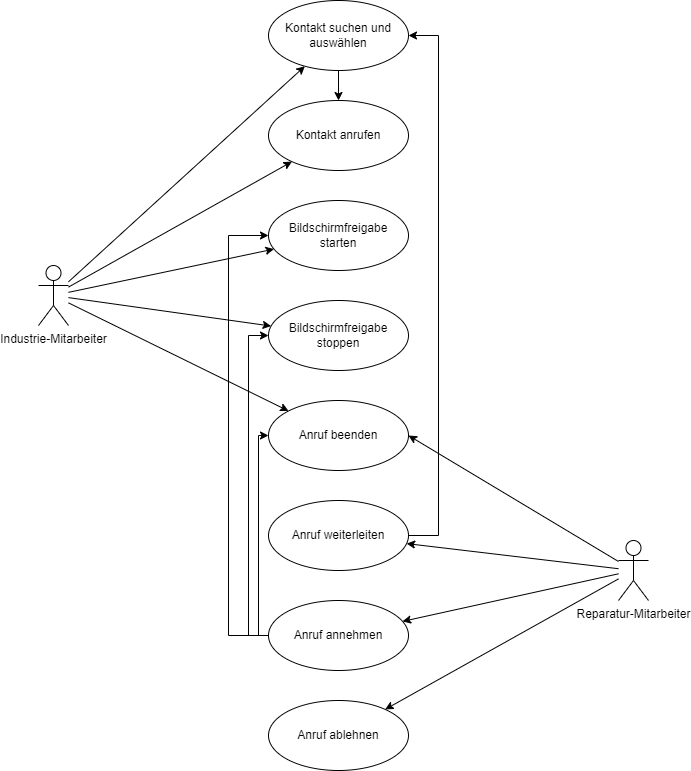

The diagram above was exported from draw.io. Its source (the exported page's mxGraphModel, read from the mxfile embedded in the PNG):
<mxGraphModel dx="1038" dy="489" grid="1" gridSize="10" guides="1" tooltips="1" connect="1" arrows="1" fold="1" page="1" pageScale="1" pageWidth="827" pageHeight="1169" math="0" shadow="0">
  <root>
    <mxCell id="0" />
    <mxCell id="1" parent="0" />
    <mxCell id="pZJmo8JlD3yYk8fXAs_a-1" style="edgeStyle=orthogonalEdgeStyle;rounded=0;orthogonalLoop=1;jettySize=auto;html=1;entryX=1;entryY=0.5;entryDx=0;entryDy=0;exitX=1;exitY=0.5;exitDx=0;exitDy=0;" parent="1" source="X-M2JpFEYGyv65lq07dr-2" target="K_--6l42lXjtmq69ku_P-1" edge="1">
      <mxGeometry relative="1" as="geometry">
        <Array as="points">
          <mxPoint x="470" y="655" />
          <mxPoint x="470" y="155" />
        </Array>
      </mxGeometry>
    </mxCell>
    <mxCell id="X-M2JpFEYGyv65lq07dr-2" value="Anruf weiterleiten" style="ellipse;whiteSpace=wrap;html=1;" parent="1" vertex="1">
      <mxGeometry x="300" y="620" width="140" height="70" as="geometry" />
    </mxCell>
    <mxCell id="KxeY4YuqUHuB_UMcK9AJ-7" style="edgeStyle=orthogonalEdgeStyle;rounded=0;orthogonalLoop=1;jettySize=auto;html=1;" parent="1" source="naO0QrR7ccBmNV11BkrM-1" target="KxeY4YuqUHuB_UMcK9AJ-4" edge="1">
      <mxGeometry relative="1" as="geometry">
        <Array as="points">
          <mxPoint x="280" y="755" />
          <mxPoint x="280" y="455" />
        </Array>
      </mxGeometry>
    </mxCell>
    <mxCell id="KxeY4YuqUHuB_UMcK9AJ-8" style="edgeStyle=orthogonalEdgeStyle;rounded=0;orthogonalLoop=1;jettySize=auto;html=1;" parent="1" source="naO0QrR7ccBmNV11BkrM-1" target="KxeY4YuqUHuB_UMcK9AJ-3" edge="1">
      <mxGeometry relative="1" as="geometry">
        <Array as="points">
          <mxPoint x="260" y="755" />
          <mxPoint x="260" y="355" />
        </Array>
      </mxGeometry>
    </mxCell>
    <mxCell id="1OUGvyOp0VnbtjsXrxqf-1" style="edgeStyle=orthogonalEdgeStyle;rounded=0;orthogonalLoop=1;jettySize=auto;html=1;" parent="1" source="naO0QrR7ccBmNV11BkrM-1" target="naO0QrR7ccBmNV11BkrM-3" edge="1">
      <mxGeometry relative="1" as="geometry">
        <Array as="points">
          <mxPoint x="290" y="755" />
          <mxPoint x="290" y="555" />
        </Array>
      </mxGeometry>
    </mxCell>
    <mxCell id="naO0QrR7ccBmNV11BkrM-1" value="Anruf annehmen" style="ellipse;whiteSpace=wrap;html=1;" parent="1" vertex="1">
      <mxGeometry x="300" y="720" width="140" height="70" as="geometry" />
    </mxCell>
    <mxCell id="naO0QrR7ccBmNV11BkrM-2" value="Anruf ablehnen" style="ellipse;whiteSpace=wrap;html=1;" parent="1" vertex="1">
      <mxGeometry x="300" y="820" width="140" height="70" as="geometry" />
    </mxCell>
    <mxCell id="naO0QrR7ccBmNV11BkrM-3" value="Anruf beenden" style="ellipse;whiteSpace=wrap;html=1;" parent="1" vertex="1">
      <mxGeometry x="300" y="520" width="140" height="70" as="geometry" />
    </mxCell>
    <mxCell id="wXhkDM2_RsmrbqnzqRcJ-8" style="edgeStyle=none;rounded=0;orthogonalLoop=1;jettySize=auto;html=1;" parent="1" source="wXhkDM2_RsmrbqnzqRcJ-1" target="naO0QrR7ccBmNV11BkrM-3" edge="1">
      <mxGeometry relative="1" as="geometry" />
    </mxCell>
    <mxCell id="KxeY4YuqUHuB_UMcK9AJ-5" style="edgeStyle=none;rounded=0;orthogonalLoop=1;jettySize=auto;html=1;" parent="1" source="wXhkDM2_RsmrbqnzqRcJ-1" target="KxeY4YuqUHuB_UMcK9AJ-3" edge="1">
      <mxGeometry relative="1" as="geometry" />
    </mxCell>
    <mxCell id="KxeY4YuqUHuB_UMcK9AJ-6" style="edgeStyle=none;rounded=0;orthogonalLoop=1;jettySize=auto;html=1;" parent="1" source="wXhkDM2_RsmrbqnzqRcJ-1" target="KxeY4YuqUHuB_UMcK9AJ-4" edge="1">
      <mxGeometry relative="1" as="geometry" />
    </mxCell>
    <mxCell id="K_--6l42lXjtmq69ku_P-3" style="rounded=0;orthogonalLoop=1;jettySize=auto;html=1;" parent="1" source="wXhkDM2_RsmrbqnzqRcJ-1" target="K_--6l42lXjtmq69ku_P-2" edge="1">
      <mxGeometry relative="1" as="geometry" />
    </mxCell>
    <mxCell id="K_--6l42lXjtmq69ku_P-4" style="edgeStyle=none;rounded=0;orthogonalLoop=1;jettySize=auto;html=1;" parent="1" source="wXhkDM2_RsmrbqnzqRcJ-1" target="K_--6l42lXjtmq69ku_P-1" edge="1">
      <mxGeometry relative="1" as="geometry" />
    </mxCell>
    <mxCell id="wXhkDM2_RsmrbqnzqRcJ-1" value="Industrie-Mitarbeiter" style="shape=umlActor;verticalLabelPosition=bottom;verticalAlign=top;html=1;" parent="1" vertex="1">
      <mxGeometry x="70" y="385" width="30" height="60" as="geometry" />
    </mxCell>
    <mxCell id="wXhkDM2_RsmrbqnzqRcJ-4" style="edgeStyle=none;rounded=0;orthogonalLoop=1;jettySize=auto;html=1;" parent="1" source="wXhkDM2_RsmrbqnzqRcJ-3" target="X-M2JpFEYGyv65lq07dr-2" edge="1">
      <mxGeometry relative="1" as="geometry" />
    </mxCell>
    <mxCell id="wXhkDM2_RsmrbqnzqRcJ-5" style="edgeStyle=none;rounded=0;orthogonalLoop=1;jettySize=auto;html=1;entryX=1;entryY=0.5;entryDx=0;entryDy=0;" parent="1" source="wXhkDM2_RsmrbqnzqRcJ-3" target="naO0QrR7ccBmNV11BkrM-3" edge="1">
      <mxGeometry relative="1" as="geometry" />
    </mxCell>
    <mxCell id="wXhkDM2_RsmrbqnzqRcJ-6" style="edgeStyle=none;rounded=0;orthogonalLoop=1;jettySize=auto;html=1;" parent="1" source="wXhkDM2_RsmrbqnzqRcJ-3" target="naO0QrR7ccBmNV11BkrM-1" edge="1">
      <mxGeometry relative="1" as="geometry" />
    </mxCell>
    <mxCell id="wXhkDM2_RsmrbqnzqRcJ-7" style="edgeStyle=none;rounded=0;orthogonalLoop=1;jettySize=auto;html=1;" parent="1" source="wXhkDM2_RsmrbqnzqRcJ-3" target="naO0QrR7ccBmNV11BkrM-2" edge="1">
      <mxGeometry relative="1" as="geometry" />
    </mxCell>
    <mxCell id="wXhkDM2_RsmrbqnzqRcJ-3" value="Reparatur-Mitarbeiter" style="shape=umlActor;verticalLabelPosition=bottom;verticalAlign=top;html=1;" parent="1" vertex="1">
      <mxGeometry x="650" y="660" width="30" height="60" as="geometry" />
    </mxCell>
    <mxCell id="KxeY4YuqUHuB_UMcK9AJ-3" value="Bildschirmfreigabe starten" style="ellipse;whiteSpace=wrap;html=1;" parent="1" vertex="1">
      <mxGeometry x="300" y="320" width="140" height="70" as="geometry" />
    </mxCell>
    <mxCell id="KxeY4YuqUHuB_UMcK9AJ-4" value="Bildschirmfreigabe stoppen" style="ellipse;whiteSpace=wrap;html=1;" parent="1" vertex="1">
      <mxGeometry x="300" y="420" width="140" height="70" as="geometry" />
    </mxCell>
    <mxCell id="uhVxTOPtJ2M5VANh4xEp-1" style="edgeStyle=orthogonalEdgeStyle;rounded=0;orthogonalLoop=1;jettySize=auto;html=1;" parent="1" source="K_--6l42lXjtmq69ku_P-1" target="K_--6l42lXjtmq69ku_P-2" edge="1">
      <mxGeometry relative="1" as="geometry" />
    </mxCell>
    <mxCell id="K_--6l42lXjtmq69ku_P-1" value="Kontakt suchen und auswählen" style="ellipse;whiteSpace=wrap;html=1;" parent="1" vertex="1">
      <mxGeometry x="300" y="120" width="140" height="70" as="geometry" />
    </mxCell>
    <mxCell id="K_--6l42lXjtmq69ku_P-2" value="Kontakt anrufen" style="ellipse;whiteSpace=wrap;html=1;" parent="1" vertex="1">
      <mxGeometry x="300" y="220" width="140" height="70" as="geometry" />
    </mxCell>
  </root>
</mxGraphModel>